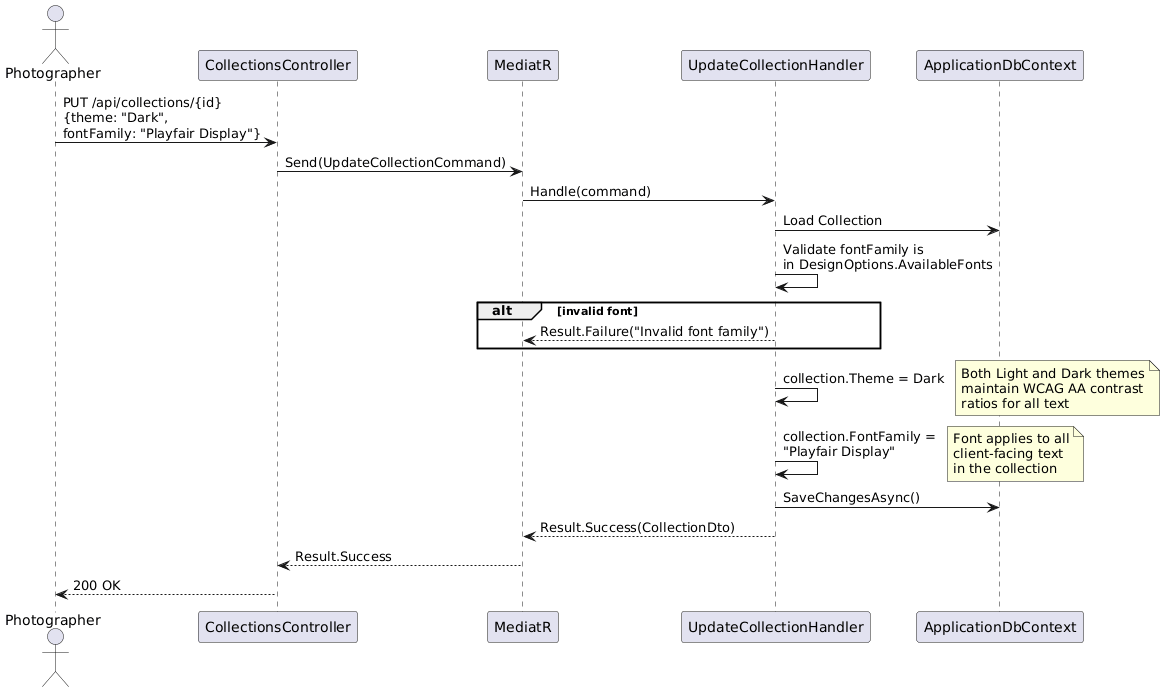

The diagram above was rendered by PlantUML. Its source (embedded in the PNG):
@startuml
actor Photographer as P
participant "CollectionsController" as CC
participant "MediatR" as M
participant "UpdateCollectionHandler" as UCH
participant "ApplicationDbContext" as DB

P -> CC : PUT /api/collections/{id}\n{theme: "Dark",\nfontFamily: "Playfair Display"}
CC -> M : Send(UpdateCollectionCommand)
M -> UCH : Handle(command)

UCH -> DB : Load Collection

UCH -> UCH : Validate fontFamily is\nin DesignOptions.AvailableFonts
alt invalid font
  UCH --> M : Result.Failure("Invalid font family")
end

UCH -> UCH : collection.Theme = Dark
note right
  Both Light and Dark themes
  maintain WCAG AA contrast
  ratios for all text
end note

UCH -> UCH : collection.FontFamily =\n"Playfair Display"
note right
  Font applies to all
  client-facing text
  in the collection
end note

UCH -> DB : SaveChangesAsync()
UCH --> M : Result.Success(CollectionDto)
M --> CC : Result.Success
CC --> P : 200 OK
@enduml